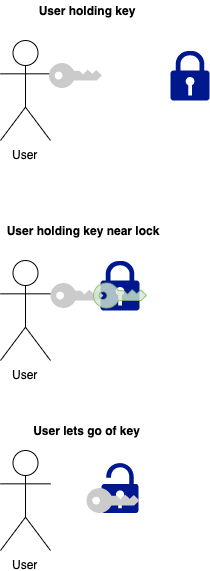

The diagram above was exported from draw.io. Its source (the exported page's mxGraphModel, read from the mxfile embedded in the PNG):
<mxGraphModel dx="644" dy="403" grid="1" gridSize="10" guides="1" tooltips="1" connect="1" arrows="1" fold="1" page="1" pageScale="1" pageWidth="850" pageHeight="1100" background="none" math="0" shadow="0">
  <root>
    <mxCell id="0" />
    <mxCell id="1" parent="0" />
    <mxCell id="8f9ZCrjpIrRiJREFXzzK-1" value="User" style="shape=umlActor;verticalLabelPosition=bottom;labelBackgroundColor=#ffffff;verticalAlign=top;html=1;outlineConnect=0;" vertex="1" parent="1">
      <mxGeometry x="80" y="110" width="50" height="100" as="geometry" />
    </mxCell>
    <mxCell id="8f9ZCrjpIrRiJREFXzzK-4" value="" style="pointerEvents=1;shadow=0;dashed=0;html=1;strokeColor=none;labelPosition=center;verticalLabelPosition=bottom;verticalAlign=top;outlineConnect=0;align=center;shape=mxgraph.office.security.key_permissions;fillColor=#CCCBCB;direction=north;" vertex="1" parent="1">
      <mxGeometry x="128.5" y="132.5" width="53" height="25" as="geometry" />
    </mxCell>
    <mxCell id="8f9ZCrjpIrRiJREFXzzK-5" value="" style="aspect=fixed;pointerEvents=1;shadow=0;dashed=0;html=1;strokeColor=none;labelPosition=center;verticalLabelPosition=bottom;verticalAlign=top;align=center;fillColor=#00188D;shape=mxgraph.mscae.enterprise.lock" vertex="1" parent="1">
      <mxGeometry x="250" y="120" width="39" height="50" as="geometry" />
    </mxCell>
    <mxCell id="8f9ZCrjpIrRiJREFXzzK-6" value="User" style="shape=umlActor;verticalLabelPosition=bottom;labelBackgroundColor=#ffffff;verticalAlign=top;html=1;outlineConnect=0;" vertex="1" parent="1">
      <mxGeometry x="80" y="330" width="50" height="100" as="geometry" />
    </mxCell>
    <mxCell id="8f9ZCrjpIrRiJREFXzzK-8" value="" style="aspect=fixed;pointerEvents=1;shadow=0;dashed=0;html=1;strokeColor=none;labelPosition=center;verticalLabelPosition=bottom;verticalAlign=top;align=center;fillColor=#00188D;shape=mxgraph.mscae.enterprise.lock" vertex="1" parent="1">
      <mxGeometry x="180" y="330" width="39" height="50" as="geometry" />
    </mxCell>
    <mxCell id="8f9ZCrjpIrRiJREFXzzK-11" value="" style="pointerEvents=1;shadow=0;dashed=0;html=1;strokeColor=none;labelPosition=center;verticalLabelPosition=bottom;verticalAlign=top;outlineConnect=0;align=center;shape=mxgraph.office.security.key_permissions;fillColor=#CCCBCB;direction=north;" vertex="1" parent="1">
      <mxGeometry x="130" y="352.5" width="53" height="25" as="geometry" />
    </mxCell>
    <mxCell id="8f9ZCrjpIrRiJREFXzzK-12" value="" style="aspect=fixed;pointerEvents=1;shadow=0;dashed=0;html=1;strokeColor=none;labelPosition=center;verticalLabelPosition=bottom;verticalAlign=top;align=center;fillColor=#00188D;shape=mxgraph.mscae.enterprise.lock_unlocked" vertex="1" parent="1">
      <mxGeometry x="181" y="532.5" width="37" height="50" as="geometry" />
    </mxCell>
    <mxCell id="8f9ZCrjpIrRiJREFXzzK-13" value="" style="pointerEvents=1;shadow=0;dashed=0;html=1;labelPosition=center;verticalLabelPosition=bottom;verticalAlign=top;outlineConnect=0;align=center;shape=mxgraph.office.security.key_permissions;direction=north;opacity=80;fillColor=#d5e8d4;strokeColor=#82b366;" vertex="1" parent="1">
      <mxGeometry x="173" y="352.5" width="53" height="25" as="geometry" />
    </mxCell>
    <mxCell id="8f9ZCrjpIrRiJREFXzzK-14" value="" style="pointerEvents=1;shadow=0;dashed=0;html=1;strokeColor=none;labelPosition=center;verticalLabelPosition=bottom;verticalAlign=top;outlineConnect=0;align=center;shape=mxgraph.office.security.key_permissions;fillColor=#CCCBCB;direction=north;" vertex="1" parent="1">
      <mxGeometry x="166" y="557.5" width="53" height="25" as="geometry" />
    </mxCell>
    <mxCell id="8f9ZCrjpIrRiJREFXzzK-15" value="User" style="shape=umlActor;verticalLabelPosition=bottom;labelBackgroundColor=#ffffff;verticalAlign=top;html=1;outlineConnect=0;" vertex="1" parent="1">
      <mxGeometry x="80" y="520" width="50" height="100" as="geometry" />
    </mxCell>
    <mxCell id="8f9ZCrjpIrRiJREFXzzK-16" value="&lt;b&gt;User holding key&lt;/b&gt;" style="text;html=1;strokeColor=none;fillColor=none;align=center;verticalAlign=middle;whiteSpace=wrap;rounded=0;opacity=80;" vertex="1" parent="1">
      <mxGeometry x="93.5" y="70" width="145" height="20" as="geometry" />
    </mxCell>
    <mxCell id="8f9ZCrjpIrRiJREFXzzK-17" value="&lt;b&gt;User holding key near lock&lt;/b&gt;" style="text;html=1;strokeColor=none;fillColor=none;align=center;verticalAlign=middle;whiteSpace=wrap;rounded=0;opacity=80;" vertex="1" parent="1">
      <mxGeometry x="84" y="290" width="156" height="20" as="geometry" />
    </mxCell>
    <mxCell id="8f9ZCrjpIrRiJREFXzzK-18" value="&lt;b&gt;User lets go of key&lt;/b&gt;" style="text;html=1;strokeColor=none;fillColor=none;align=center;verticalAlign=middle;whiteSpace=wrap;rounded=0;opacity=80;" vertex="1" parent="1">
      <mxGeometry x="93.5" y="490" width="145" height="20" as="geometry" />
    </mxCell>
  </root>
</mxGraphModel>